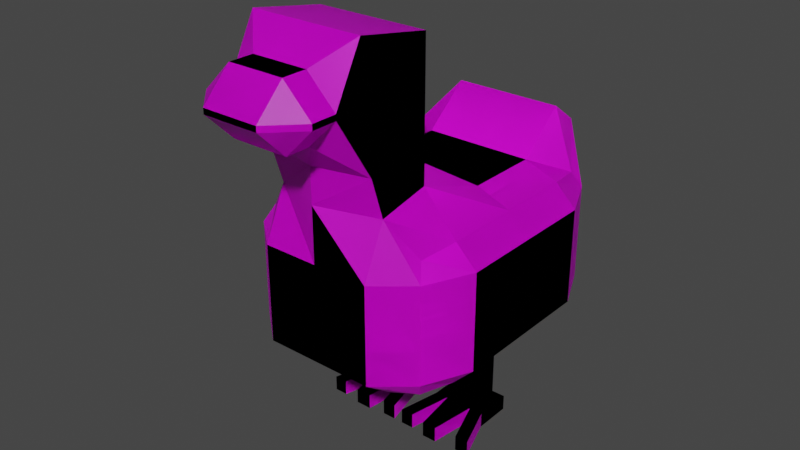 # Source: chicken.blend  (saved by Blender 2.83.19; exported with 4.5.12 LTS)
import bpy
from mathutils import Matrix  # noqa: F401  (used for matrix-valued properties, if any)

bpy.ops.wm.read_factory_settings(use_empty=True)
scene = bpy.context.scene
scene.name = 'Scene'

# ---- collections
col_without_bones = bpy.data.collections.new('without_bones'); scene.collection.children.link(col_without_bones)
col_with_bones = bpy.data.collections.new('with_bones'); scene.collection.children.link(col_with_bones)

# ---- images (referenced by path relative to the original .blend; pixels are not part of the script)
import os
ASSET_DIR = os.environ.get("B2B_ASSET_DIR", "")  # directory of the original .blend (textures are referenced by path, not embedded)
HERE = os.path.dirname(os.path.abspath(__file__))  # packed textures are extracted next to this script under _unpacked/

def load_image(name, relpath, width, height, colorspace="sRGB"):
    """Load a texture the original file referenced (path relative to the .blend, or extracted next to this script)."""
    p = next((c for c in (os.path.join(HERE, relpath), os.path.join(ASSET_DIR, relpath)) if relpath and os.path.exists(c)), "")
    if p:
        img = bpy.data.images.load(p, check_existing=True)
        img.name = name
    else:  # same state as the original file: an image datablock whose file is absent (Cycles renders it pink)
        img = bpy.data.images.new(name, width, height)
        img.source = "FILE"
        img.filepath = "//" + (relpath or name)
    img.colorspace_settings.name = colorspace
    return img
img_chicken_png = load_image('chicken.png', 'chicken.png', 1024, 1024, 'sRGB')
img_chicken_png_001 = load_image('chicken.png.001', 'chicken.png', 1024, 1024, 'sRGB')

# ---- materials (node trees are filled in below, after node groups)
mat_material = bpy.data.materials.new('Material')
mat_material.alpha_threshold = 0.0
mat_material.use_transparent_shadow = False
mat_material.line_color = (0.0, 0.0, 0.0, 1.0)
mat_material_001 = bpy.data.materials.new('Material.001')
mat_material_001.alpha_threshold = 0.0
mat_material_001.use_transparent_shadow = False
mat_material_001.line_color = (0.0, 0.0, 0.0, 1.0)

# ---- material node trees
mat_material.use_nodes = True; mat_material.node_tree.nodes.clear()
_N = mat_material.node_tree.nodes; _L = mat_material.node_tree.links
n0 = _N.new('ShaderNodeOutputMaterial'); n0.name = 'Material Output'; n0.location = (300, 300)
n1 = _N.new('ShaderNodeBsdfPrincipled'); n1.name = 'Principled BSDF'; n1.location = (10, 300)
n1.distribution = 'GGX'
n1.subsurface_method = 'BURLEY'
n1.inputs[2].default_value = 0.4
n1.inputs[3].default_value = 1.45
n1.inputs[27].default_value = (0.0, 0.0, 0.0, 1.0)
n1.inputs[28].default_value = 1.0
n2 = _N.new('ShaderNodeTexImage'); n2.name = 'Image Texture'; n2.location = (-346, 523)
n2.image = img_chicken_png
_L.new(n1.outputs[0], n0.inputs[0])
_L.new(n2.outputs[0], n1.inputs[0])
n0.is_active_output = True
mat_material_001.use_nodes = True; mat_material_001.node_tree.nodes.clear()
_N = mat_material_001.node_tree.nodes; _L = mat_material_001.node_tree.links
n0 = _N.new('ShaderNodeOutputMaterial'); n0.name = 'Material Output'; n0.location = (300, 300)
n1 = _N.new('ShaderNodeBsdfPrincipled'); n1.name = 'Principled BSDF'; n1.location = (10, 300)
n1.distribution = 'GGX'
n1.subsurface_method = 'BURLEY'
n1.inputs[2].default_value = 0.4
n1.inputs[3].default_value = 1.45
n1.inputs[27].default_value = (0.0, 0.0, 0.0, 1.0)
n1.inputs[28].default_value = 1.0
n2 = _N.new('ShaderNodeTexImage'); n2.name = 'Image Texture'; n2.location = (-346, 523)
n2.image = img_chicken_png_001
_L.new(n1.outputs[0], n0.inputs[0])
_L.new(n2.outputs[0], n1.inputs[0])
n0.is_active_output = True

# ---- world
world_world = bpy.data.worlds.new('World'); scene.world = world_world
world_world.use_nodes = True; world_world.node_tree.nodes.clear()
_N = world_world.node_tree.nodes; _L = world_world.node_tree.links
n0 = _N.new('ShaderNodeOutputWorld'); n0.name = 'World Output'; n0.location = (300, 300)
n1 = _N.new('ShaderNodeBackground'); n1.name = 'Background'; n1.location = (10, 300)
n1.inputs[0].default_value = (0.05088, 0.05088, 0.05088, 1.0)
_L.new(n1.outputs[0], n0.inputs[0])
n0.is_active_output = True
world_world.color = (0.05088, 0.05088, 0.05088)
world_world.use_sun_shadow = False
world_world.sun_shadow_jitter_overblur = 0.0

# ---- meshes
me_cube = bpy.data.meshes.new('Cube')
me_cube.from_pydata([(0.3145, 0.4274, 0.1945), (0.3145, 0.4274, -0.3036), (0.3145, -0.4274, 0.1945), (0.3145, -0.4274, -0.3036), (-0.3145, 0.4274, 0.1945), (-0.3145, 0.4274, -0.3036), (-0.3145, -0.4274, 0.1945), (-0.3145, -0.4274, -0.3036), (-0.3415, 0.0, -0.3203), (0.0, 0.4641, -0.3203), (0.3415, 0.4641, -0.1091), (-0.3415, -0.4641, -0.1091), (0.3415, -0.4641, -0.1091), (-0.3415, 0.4641, -0.1091), (0.0, -0.5742, 0.3395), (0.3415, 0.0, 0.2112), (0.0, -0.4641, -0.3203), (-0.3415, 0.0, 0.2112), (0.0, 0.4641, 0.4093), (0.3415, 0.0, -0.3203), (0.0, 0.5742, -0.1091), (0.4225, 0.0, -0.1091), (0.0, 0.0, -0.3704), (-0.4225, 0.0, -0.1091), (0.0, -0.5742, -0.1091), (0.0, 0.0, 0.2612), (-0.3415, -0.2871, -0.3203), (-0.2112, 0.4641, -0.3203), (0.3415, 0.4641, -0.2397), (-0.3415, -0.4641, 0.1306), (0.3415, -0.4641, -0.2397), (-0.3415, 0.4641, -0.2397), (-0.2112, -0.4861, 0.3238), (0.3415, -0.2871, 0.2112), (0.2112, -0.4641, -0.3203), (-0.3415, 0.2871, 0.2112), (0.2112, 0.4641, 0.4093), (0.3415, 0.2871, -0.3203), (-0.3415, 0.2871, -0.3203), (0.2112, 0.4641, -0.3203), (0.3415, 0.4641, 0.1306), (-0.3415, -0.4641, -0.2397), (0.3415, -0.4641, 0.1306), (-0.3415, 0.4641, 0.1306), (0.2112, -0.4861, 0.3238), (0.3415, 0.2871, 0.2112), (-0.2112, -0.4641, -0.3203), (-0.3415, -0.2871, 0.2112), (-0.2112, 0.4641, 0.4093), (0.3415, -0.2871, -0.3203), (0.2112, 0.5742, -0.1091), (-0.2112, 0.5742, -0.1091), (0.0, 0.5742, -0.2397), (0.0, 0.5742, 0.3288), (0.4225, -0.2871, -0.1091), (0.4225, 0.2871, -0.1091), (0.4225, 0.0, -0.2397), (0.4225, 0.0, 0.1306), (0.0, -0.2871, -0.3704), (0.0, 0.2871, -0.3704), (-0.2112, 0.0, -0.3704), (0.2112, 0.0, -0.3704), (-0.4225, 0.2871, -0.1091), (-0.4225, -0.2871, -0.1091), (-0.4225, 0.0, -0.2397), (-0.4225, 0.0, 0.1306), (-0.2112, -0.5742, -0.1091), (0.2112, -0.5742, -0.1091), (0.0, -0.5742, -0.2397), (0.0, -0.5742, 0.1306), (0.0, -0.177, 0.3896), (0.0, 0.2871, 0.2612), (0.2112, 0.0, 0.2612), (-0.2112, 0.0, 0.2612), (-0.2112, 0.2871, 0.2612), (0.2112, 0.2871, 0.2612), (0.2112, -0.2871, 0.3639), (0.2112, -0.5742, 0.1306), (0.2112, -0.5742, -0.2397), (-0.2112, -0.5742, -0.2397), (-0.4225, -0.2871, 0.1306), (-0.4225, -0.2871, -0.2397), (-0.4225, 0.2871, -0.2397), (0.2112, 0.2871, -0.3704), (-0.2112, 0.2871, -0.3704), (-0.2112, -0.2871, -0.3704), (0.4225, 0.2871, 0.1306), (0.4225, 0.2871, -0.2397), (0.4225, -0.2871, -0.2397), (-0.2112, 0.5742, 0.3288), (-0.2112, 0.5742, -0.2397), (0.2112, 0.5742, -0.2397), (0.2112, 0.5742, 0.3288), (0.4225, -0.2871, 0.1306), (0.2112, -0.2871, -0.3704), (-0.4225, 0.2871, 0.1306), (-0.2112, -0.5742, 0.1306), (-0.2112, -0.2871, 0.3639), (0.0, -0.2871, 0.596), (0.2112, -0.2871, 0.596), (-0.2112, -0.2871, 0.596), (0.0, -0.2871, 0.8665), (0.2112, -0.2871, 0.8665), (-0.2112, -0.2871, 0.8665), (0.0, 0.1435, -0.3704), (0.1056, 0.0, -0.3704), (0.0, -0.1435, -0.3704), (-0.1056, 0.0, -0.3704), (0.2112, 0.1435, -0.3704), (0.1056, 0.2871, -0.3704), (-0.2112, 0.1435, -0.3704), (-0.1056, 0.2871, -0.3704), (-0.2112, -0.1435, -0.3704), (-0.1056, -0.2871, -0.3704), (0.2112, -0.1435, -0.3704), (0.1056, -0.2871, -0.3704), (0.1056, -0.1435, -0.3704), (-0.1056, -0.1435, -0.3704), (0.1056, 0.1435, -0.3704), (-0.1056, 0.1435, -0.3704), (0.2112, -0.5742, 0.9192), (0.0, -0.5742, 0.9192), (-0.2112, -0.5742, 0.9192), (0.1056, -0.6796, 0.596), (0.2112, -0.5354, 0.4761), (0.2112, -0.6796, 0.7015), (-0.1056, -0.6796, 0.596), (0.0, -0.5742, 0.4708), (-0.2112, -0.6796, 0.7015), (-0.2112, -0.5354, 0.4761), (0.1056, -0.6796, 0.8279), (0.2112, -0.6796, 0.7225), (-0.1056, -0.6796, 0.8279), (-0.2112, -0.6796, 0.7225), (0.1056, -0.7729, 0.596), (0.2112, -0.7729, 0.7015), (0.1056, -0.8784, 0.7015), (-0.1056, -0.8784, 0.7015), (-0.1056, -0.7729, 0.596), (-0.2112, -0.7729, 0.7015), (-0.1056, -0.7729, 0.8279), (-0.2112, -0.7729, 0.7225), (-0.1056, -0.8784, 0.7225), (0.1056, -0.7729, 0.8279), (0.1056, -0.8784, 0.7225), (0.2112, -0.7729, 0.7225), (-0.1056, 0.0, -0.6497), (-0.2112, 0.0, -0.6497), (0.2112, 0.1435, -0.6497), (0.2112, 0.0, -0.6497), (-0.2112, 0.1435, -0.6497), (0.1056, 0.0, -0.6497), (0.1056, 0.1435, -0.6497), (-0.1056, 0.1435, -0.6497), (-0.1056, 0.0, -0.7085), (-0.2112, 0.0, -0.7085), (0.2112, 0.1435, -0.7085), (0.2112, 0.0, -0.7085), (-0.2112, 0.1435, -0.7085), (0.1056, 0.0, -0.7085), (0.1056, 0.1435, -0.7085), (-0.1056, 0.1435, -0.7085), (0.2638, 0.1435, -0.6497), (0.2638, 0.0, -0.6497), (-0.05304, 0.1435, -0.6497), (-0.05304, 0.0, -0.6497), (0.2638, 0.1435, -0.7085), (0.2638, 0.0, -0.7085), (-0.05304, 0.1435, -0.7085), (-0.05304, 0.0, -0.7085), (-0.2614, 0.1435, -0.6497), (-0.2614, 0.0, -0.6497), (0.05548, 0.1435, -0.6497), (0.05548, 0.0, -0.6497), (-0.2614, 0.1435, -0.7085), (-0.2614, 0.0, -0.7085), (0.05548, 0.1435, -0.7085), (0.05548, 0.0, -0.7085), (-0.2582, -0.1675, -0.7085), (-0.2582, -0.1675, -0.6497), (-0.06649, -0.1675, -0.7085), (-0.06649, -0.1675, -0.6497), (0.07183, -0.1675, -0.6497), (0.07183, -0.1675, -0.7085), (0.2711, -0.1675, -0.7085), (0.2711, -0.1675, -0.6497), (-0.01392, -0.1675, -0.7085), (-0.01392, -0.1675, -0.6497), (0.3236, -0.1675, -0.7085), (0.3236, -0.1675, -0.6497), (-0.3084, -0.1675, -0.7085), (-0.3084, -0.1675, -0.6497), (0.0217, -0.1675, -0.6497), (0.0217, -0.1675, -0.7085), (-0.1277, -0.1779, -0.6497), (-0.1892, -0.1779, -0.6497), (0.1864, -0.1779, -0.6497), (0.1304, -0.1779, -0.6497), (-0.1277, -0.1779, -0.7085), (-0.1892, -0.1779, -0.7085), (0.1864, -0.1779, -0.7085), (0.1304, -0.1779, -0.7085)], [], [(97, 47, 6, 32), (96, 32, 6, 29), (95, 35, 4, 43), (94, 49, 3, 34), (93, 33, 2, 42), (92, 36, 0, 40), (91, 50, 10, 28), (90, 51, 20, 52), (89, 48, 18, 53), (88, 54, 12, 30), (87, 55, 21, 56), (86, 45, 15, 57), (85, 113, 58, 16, 46), (119, 104, 22, 107), (83, 37, 19, 61, 108), (82, 62, 13, 31), (81, 63, 23, 64), (80, 47, 17, 65), (79, 66, 11, 41), (78, 67, 24, 68), (77, 44, 14, 69), (75, 71, 25, 72), (74, 35, 17, 73), (71, 74, 73, 25), (18, 48, 74, 71), (48, 4, 35, 74), (45, 75, 72, 15), (0, 36, 75, 45), (36, 18, 71, 75), (33, 76, 44, 2), (15, 72, 76, 33), (72, 25, 70, 76), (67, 77, 69, 24), (12, 42, 77, 67), (42, 2, 44, 77), (34, 78, 68, 16), (3, 30, 78, 34), (30, 12, 67, 78), (46, 79, 41, 7), (16, 68, 79, 46), (68, 24, 66, 79), (63, 80, 65, 23), (11, 29, 80, 63), (29, 6, 47, 80), (26, 81, 64, 8), (7, 41, 81, 26), (41, 11, 63, 81), (38, 82, 31, 5), (8, 64, 82, 38), (64, 23, 62, 82), (119, 107, 146, 153), (9, 39, 83, 109, 59), (39, 1, 37, 83), (38, 84, 110, 60, 8), (5, 27, 84, 38), (27, 9, 59, 111, 84), (26, 85, 46, 7), (8, 60, 112, 85, 26), (117, 106, 58, 113), (55, 86, 57, 21), (10, 40, 86, 55), (40, 0, 45, 86), (37, 87, 56, 19), (1, 28, 87, 37), (28, 10, 55, 87), (49, 88, 30, 3), (19, 56, 88, 49), (56, 21, 54, 88), (51, 89, 53, 20), (13, 43, 89, 51), (43, 4, 48, 89), (27, 90, 52, 9), (5, 31, 90, 27), (31, 13, 51, 90), (39, 91, 28, 1), (9, 52, 91, 39), (52, 20, 50, 91), (50, 92, 40, 10), (20, 53, 92, 50), (53, 18, 36, 92), (54, 93, 42, 12), (21, 57, 93, 54), (57, 15, 33, 93), (58, 115, 94, 34, 16), (116, 114, 94, 115), (61, 19, 49, 94, 114), (62, 95, 43, 13), (23, 65, 95, 62), (65, 17, 35, 95), (66, 96, 29, 11), (24, 69, 96, 66), (69, 14, 32, 96), (70, 97, 100, 98), (25, 73, 97, 70), (73, 17, 47, 97), (44, 76, 99, 124), (97, 32, 129, 100), (133, 128, 139, 141), (76, 70, 98, 99), (124, 99, 102, 120), (125, 131, 145, 135), (98, 100, 103, 101), (99, 98, 101, 102), (100, 129, 122, 103), (32, 14, 127, 129), (14, 44, 124, 127), (106, 116, 115, 58), (22, 105, 116, 106), (105, 61, 114, 116), (112, 117, 113, 85), (60, 107, 117, 112), (107, 22, 106, 117), (104, 118, 105, 22), (59, 109, 118, 104), (109, 83, 108, 118), (110, 119, 153, 150), (84, 111, 119, 110), (111, 59, 104, 119), (102, 101, 121, 120), (101, 103, 122, 121), (123, 124, 125), (123, 126, 127), (128, 129, 126), (130, 131, 120), (121, 132, 130), (133, 132, 122), (134, 135, 136), (134, 136, 137, 138), (139, 138, 137), (140, 141, 142), (143, 144, 145), (143, 140, 142, 144), (123, 127, 124), (128, 133, 122, 129), (126, 129, 127), (120, 121, 130), (121, 122, 132), (131, 125, 124, 120), (133, 141, 140, 132), (137, 142, 141, 139), (144, 136, 135, 145), (136, 144, 142, 137), (143, 130, 132, 140), (126, 138, 139, 128), (145, 131, 130, 143), (134, 123, 125, 135), (123, 134, 138, 126), (157, 149, 196, 200), (147, 150, 170, 171), (107, 60, 147, 146), (105, 118, 152, 151), (118, 108, 148, 152), (60, 110, 150, 147), (61, 105, 151, 149), (108, 61, 149, 148), (160, 156, 157, 159), (158, 161, 154, 155), (150, 153, 161, 158), (152, 148, 156, 160), (146, 147, 195, 194), (155, 147, 179, 178), (154, 161, 168, 169), (150, 158, 174, 170), (162, 163, 167, 166), (164, 165, 169, 168), (161, 153, 164, 168), (148, 149, 163, 162), (156, 148, 162, 166), (153, 146, 165, 164), (157, 156, 166, 167), (175, 155, 178, 190), (171, 170, 174, 175), (173, 172, 176, 177), (160, 159, 177, 176), (152, 160, 176, 172), (158, 155, 175, 174), (165, 146, 181, 187), (167, 163, 189, 188), (151, 152, 172, 173), (185, 184, 188, 189), (181, 180, 186, 187), (178, 179, 191, 190), (183, 182, 192, 193), (173, 177, 193, 192), (151, 173, 192, 182), (146, 154, 180, 181), (154, 169, 186, 180), (157, 167, 188, 184), (163, 149, 185, 189), (147, 171, 191, 179), (169, 165, 187, 186), (177, 159, 183, 193), (159, 151, 182, 183), (171, 175, 190, 191), (149, 157, 184, 185), (194, 195, 199, 198), (196, 197, 201, 200), (155, 154, 198, 199), (147, 155, 199, 195), (149, 151, 197, 196), (151, 159, 201, 197), (159, 157, 200, 201), (154, 146, 194, 198)])
_uv = me_cube.uv_layers.new(name='UVMap')
_uv.uv.foreach_set('vector', [0.66, 0.6712, 0.5852, 0.6601, 0.5949, 0.6068, 0.66, 0.5948, 0.5654, 0.7224, 0.5654, 0.8024, 0.5094, 0.7672, 0.5032, 0.7383, 0.2279, 0.9479, 0.1867, 0.9355, 0.1996, 0.8829, 0.2279, 0.8746, 0.7647, 0.8564, 0.7647, 0.9089, 0.711, 0.9017, 0.6957, 0.8629, 0.9527, 0.2528, 0.9115, 0.2405, 0.9243, 0.1878, 0.9527, 0.1795, 0.7497, 0.1636, 0.6986, 0.1693, 0.7259, 0.08265, 0.7497, 0.06518, 0.06543, 0.8634, 0.06543, 0.9126, 0.001219, 0.9126, 0.001219, 0.8634, 0.2141, 0.2835, 0.2141, 0.3327, 0.1345, 0.3327, 0.1345, 0.2835, 0.6957, 0.854, 0.6957, 0.8026, 0.7753, 0.8026, 0.7753, 0.854, 0.5852, 0.9074, 0.5852, 0.8582, 0.6585, 0.8582, 0.6585, 0.9074, 0.2715, 0.7396, 0.2715, 0.6905, 0.3796, 0.6905, 0.3796, 0.7396, 0.8131, 0.3869, 0.7701, 0.3869, 0.7701, 0.2788, 0.8131, 0.2788, 0.5032, 0.6507, 0.543, 0.6507, 0.5828, 0.6507, 0.5828, 0.72, 0.5032, 0.72, 0.0927, 0.993, 0.0927, 0.9532, 0.1468, 0.9532, 0.1468, 0.993, 0.05376, 0.7045, 0.001219, 0.7045, 0.001219, 0.5964, 0.05376, 0.5964, 0.05376, 0.6504, 0.8628, 0.5948, 0.9119, 0.5948, 0.9119, 0.6681, 0.8628, 0.6681, 0.7705, 0.5948, 0.7705, 0.644, 0.6624, 0.644, 0.6624, 0.5948, 0.7951, 0.1733, 0.7521, 0.1733, 0.7521, 0.06518, 0.7951, 0.06518, 0.9119, 0.7666, 0.8628, 0.7666, 0.8628, 0.7024, 0.9119, 0.7024, 0.8697, 0.8896, 0.8205, 0.8896, 0.8205, 0.8101, 0.8697, 0.8101, 0.3796, 0.6262, 0.3, 0.633, 0.301, 0.5467, 0.3796, 0.5467, 0.3, 0.4516, 0.3, 0.3721, 0.4081, 0.3721, 0.4081, 0.4516, 0.5852, 0.7262, 0.5852, 0.6737, 0.6933, 0.6737, 0.6933, 0.7262, 0.001219, 0.5046, 0.001219, 0.4251, 0.1093, 0.4251, 0.1093, 0.5046, 0.001219, 0.5071, 0.08076, 0.5071, 0.08076, 0.594, 0.001219, 0.594, 0.6006, 0.2927, 0.6006, 0.3836, 0.5503, 0.4035, 0.5376, 0.3525, 0.7028, 0.4996, 0.6502, 0.4996, 0.6502, 0.3915, 0.7028, 0.3915, 0.6006, 0.1995, 0.6006, 0.2903, 0.5376, 0.2305, 0.5503, 0.1795, 0.4105, 0.5137, 0.4901, 0.5137, 0.4901, 0.6006, 0.4105, 0.6006, 0.565, 0.105, 0.6397, 0.09393, 0.6397, 0.1704, 0.5747, 0.1583, 0.486, 0.292, 0.4334, 0.292, 0.4105, 0.1795, 0.486, 0.1839, 0.1159, 0.3431, 0.1159, 0.4226, 0.0336, 0.4226, 0.001219, 0.3385, 0.5828, 0.5816, 0.4925, 0.5816, 0.4925, 0.5021, 0.5828, 0.5021, 0.4925, 0.5841, 0.5828, 0.5841, 0.5828, 0.6483, 0.4925, 0.6483, 0.7414, 0.2436, 0.7476, 0.2147, 0.8036, 0.1795, 0.8036, 0.2595, 0.5546, 0.8843, 0.5032, 0.8843, 0.5032, 0.8048, 0.5546, 0.8048, 0.9287, 0.5948, 0.9582, 0.5965, 0.9582, 0.6607, 0.9144, 0.634, 0.4491, 0.8653, 0.4491, 0.9145, 0.3849, 0.9145, 0.3849, 0.8653, 0.8205, 0.9188, 0.8644, 0.892, 0.8644, 0.9563, 0.8349, 0.958, 0.8061, 0.1795, 0.8574, 0.1795, 0.8574, 0.259, 0.8061, 0.259, 0.8398, 0.06518, 0.889, 0.06518, 0.889, 0.1447, 0.8398, 0.1447, 0.4081, 0.001219, 0.4081, 0.09149, 0.3, 0.09149, 0.3, 0.001219, 0.1076, 0.5551, 0.1979, 0.5551, 0.1979, 0.6284, 0.1076, 0.6284, 0.9134, 0.8834, 0.885, 0.875, 0.8722, 0.8224, 0.9134, 0.8101, 0.3796, 0.7421, 0.3796, 0.7851, 0.2715, 0.7851, 0.2715, 0.7421, 0.8874, 0.3999, 0.9157, 0.3915, 0.9157, 0.4648, 0.8745, 0.4525, 0.3755, 0.9063, 0.3263, 0.9063, 0.3263, 0.833, 0.3755, 0.833, 0.8914, 0.07752, 0.9326, 0.06518, 0.9326, 0.1385, 0.9043, 0.1301, 0.8038, 0.7572, 0.8038, 0.8002, 0.6957, 0.8002, 0.6957, 0.7572, 0.493, 0.7145, 0.493, 0.7637, 0.3849, 0.7637, 0.3849, 0.7145, 0.3849, 0.6571, 0.3849, 0.603, 0.4901, 0.603, 0.4901, 0.6571, 0.7302, 0.5021, 0.7302, 0.5816, 0.6609, 0.5816, 0.6609, 0.5419, 0.6609, 0.5021, 0.3239, 0.9022, 0.2838, 0.8907, 0.2715, 0.8379, 0.3239, 0.833, 0.493, 0.6595, 0.493, 0.712, 0.4389, 0.712, 0.3849, 0.712, 0.3849, 0.6595, 0.108, 0.9014, 0.0927, 0.8625, 0.1617, 0.8561, 0.1617, 0.9086, 0.739, 0.1795, 0.739, 0.259, 0.6697, 0.259, 0.6697, 0.2193, 0.6697, 0.1795, 0.9022, 0.001219, 0.9022, 0.05376, 0.8332, 0.04729, 0.8485, 0.008451, 0.2715, 0.688, 0.2715, 0.6355, 0.3256, 0.6355, 0.3796, 0.6355, 0.3796, 0.688, 0.3263, 0.9485, 0.3263, 0.9087, 0.3803, 0.9087, 0.3803, 0.9485, 0.3, 0.3696, 0.3, 0.2793, 0.4081, 0.2793, 0.4081, 0.3696, 0.6585, 0.5021, 0.6585, 0.5924, 0.5852, 0.5924, 0.5852, 0.5021, 0.4927, 0.9386, 0.4644, 0.9303, 0.4515, 0.8777, 0.4927, 0.8653, 0.0927, 0.7853, 0.0927, 0.7423, 0.2008, 0.7423, 0.2008, 0.7853, 0.917, 0.2872, 0.9453, 0.2788, 0.9453, 0.3521, 0.9041, 0.3398, 0.8598, 0.1795, 0.909, 0.1795, 0.909, 0.2528, 0.8598, 0.2528, 0.8966, 0.5144, 0.9378, 0.5021, 0.9378, 0.5754, 0.9095, 0.5671, 0.6595, 0.3869, 0.6595, 0.3439, 0.7676, 0.3439, 0.7676, 0.3869, 0.6407, 0.0504, 0.6407, 0.001219, 0.7488, 0.001219, 0.7488, 0.0504, 0.2975, 0.1685, 0.2975, 0.3334, 0.218, 0.3334, 0.218, 0.1685, 0.06787, 0.336, 0.06787, 0.2457, 0.1321, 0.1711, 0.1321, 0.336, 0.2611, 0.7385, 0.2373, 0.7211, 0.2101, 0.6344, 0.2611, 0.6401, 0.5852, 0.8558, 0.5852, 0.8045, 0.6647, 0.8045, 0.6647, 0.8558, 0.5176, 0.8868, 0.5471, 0.8885, 0.5471, 0.9527, 0.5032, 0.926, 0.8163, 0.9206, 0.7672, 0.9206, 0.7672, 0.8564, 0.8163, 0.8564, 0.8722, 0.9126, 0.916, 0.8858, 0.916, 0.95, 0.8865, 0.9517, 0.3849, 0.8629, 0.3849, 0.8115, 0.4644, 0.8115, 0.4644, 0.8629, 0.2663, 0.823, 0.2663, 0.8721, 0.1867, 0.8721, 0.1867, 0.823, 0.001219, 0.336, 0.001219, 0.1711, 0.06543, 0.2457, 0.06543, 0.336, 0.218, 0.1661, 0.218, 0.001219, 0.2975, 0.001219, 0.2975, 0.1661, 0.8207, 0.3915, 0.8721, 0.3915, 0.8721, 0.4711, 0.8207, 0.4711, 0.565, 0.09149, 0.565, 0.001219, 0.6383, 0.001219, 0.6383, 0.09149, 0.3, 0.2769, 0.3, 0.1866, 0.4081, 0.1866, 0.4081, 0.2769, 0.2715, 0.8305, 0.2715, 0.7875, 0.3796, 0.7875, 0.3796, 0.8305, 0.6595, 0.2722, 0.6993, 0.2722, 0.7391, 0.2722, 0.7391, 0.3415, 0.6595, 0.3415, 0.9181, 0.4313, 0.9181, 0.3915, 0.9722, 0.3915, 0.9722, 0.4313, 0.2008, 0.6873, 0.2008, 0.7399, 0.0927, 0.7399, 0.0927, 0.6873, 0.1468, 0.6873, 0.6478, 0.4094, 0.6478, 0.4996, 0.5745, 0.4996, 0.5745, 0.4094, 0.4081, 0.09393, 0.4081, 0.1842, 0.3, 0.1842, 0.3, 0.09393, 0.493, 0.7661, 0.493, 0.8091, 0.3849, 0.8091, 0.3849, 0.7661, 0.6673, 0.1795, 0.6673, 0.2698, 0.6031, 0.2698, 0.6031, 0.1795, 0.572, 0.4094, 0.572, 0.4996, 0.4925, 0.4996, 0.4925, 0.4094, 0.2898, 0.632, 0.2111, 0.632, 0.2101, 0.5456, 0.2898, 0.5525, 0.2101, 0.5432, 0.2102, 0.453, 0.2975, 0.453, 0.2975, 0.5325, 0.2975, 0.4506, 0.218, 0.4506, 0.2134, 0.3358, 0.2975, 0.3682, 0.4334, 0.2944, 0.486, 0.2944, 0.486, 0.4025, 0.4105, 0.4069, 0.5134, 0.1684, 0.4374, 0.1771, 0.4105, 0.09393, 0.5134, 0.1081, 0.4374, 0.001219, 0.5134, 0.009937, 0.5134, 0.0702, 0.4105, 0.08437, 0.6961, 0.5841, 0.6961, 0.592, 0.6609, 0.592, 0.6609, 0.5841, 0.3, 0.5442, 0.3, 0.454, 0.3874, 0.4647, 0.3874, 0.5442, 0.1072, 0.1687, 0.0101, 0.1319, 0.001219, 0.03042, 0.1072, 0.001219, 0.1122, 0.5422, 0.1043, 0.5422, 0.1043, 0.5071, 0.1122, 0.5071, 0.4901, 0.5112, 0.4105, 0.5112, 0.4105, 0.4094, 0.4901, 0.4094, 0.1979, 0.5526, 0.1184, 0.5526, 0.1184, 0.4508, 0.1979, 0.4508, 0.1185, 0.03803, 0.2156, 0.001219, 0.2156, 0.1687, 0.1096, 0.1395, 0.7327, 0.5878, 0.7434, 0.5021, 0.7928, 0.5033, 0.7928, 0.5842, 0.01195, 0.7926, 0.001219, 0.7069, 0.06138, 0.7105, 0.06138, 0.7914, 0.9144, 0.7615, 0.9144, 0.7218, 0.9684, 0.7218, 0.9684, 0.7615, 0.1867, 0.9901, 0.1867, 0.9503, 0.2408, 0.9503, 0.2408, 0.9901, 0.2443, 0.982, 0.2443, 0.9422, 0.2984, 0.9422, 0.2984, 0.982, 0.3849, 0.9567, 0.3849, 0.917, 0.4389, 0.917, 0.4389, 0.9567, 0.6957, 0.9934, 0.6957, 0.9536, 0.7498, 0.9536, 0.7498, 0.9934, 0.3263, 0.9907, 0.3263, 0.9509, 0.3803, 0.9509, 0.3803, 0.9907, 0.9181, 0.4735, 0.9181, 0.4338, 0.9722, 0.4338, 0.9722, 0.4735, 0.935, 0.1472, 0.935, 0.1074, 0.9891, 0.1074, 0.9891, 0.1472, 0.5852, 0.9918, 0.5852, 0.9521, 0.6393, 0.9521, 0.6393, 0.9918, 0.8155, 0.2788, 0.8553, 0.2788, 0.8553, 0.384, 0.8155, 0.384, 0.7522, 0.9934, 0.7522, 0.9536, 0.8063, 0.9536, 0.8063, 0.9934, 0.935, 0.1049, 0.935, 0.06518, 0.9891, 0.06518, 0.9891, 0.1049, 0.1979, 0.4484, 0.1184, 0.4484, 0.1184, 0.3385, 0.1979, 0.3385, 0.2141, 0.281, 0.1345, 0.281, 0.1345, 0.1711, 0.2141, 0.1711, 0.7731, 0.4588, 0.8183, 0.3915, 0.8183, 0.4923, 0.5852, 0.7718, 0.652, 0.7287, 0.652, 0.802, 0.8181, 0.5948, 0.8181, 0.6955, 0.7729, 0.6282, 0.8577, 0.3138, 0.9017, 0.2788, 0.9017, 0.3629, 0.7953, 0.5419, 0.8478, 0.5021, 0.8478, 0.5816, 0.8942, 0.5861, 0.8502, 0.5511, 0.8942, 0.5021, 0.9533, 0.001219, 0.9533, 0.05742, 0.9046, 0.02928, 0.2101, 0.741, 0.2663, 0.741, 0.2663, 0.8205, 0.2101, 0.8205, 0.8122, 0.7547, 0.7635, 0.7266, 0.8122, 0.6985, 0.9631, 0.7193, 0.9144, 0.6912, 0.9631, 0.6632, 0.9645, 0.8101, 0.9645, 0.8662, 0.9158, 0.8381, 0.7512, 0.001219, 0.8308, 0.001219, 0.8308, 0.05738, 0.7512, 0.05738, 0.7052, 0.4247, 0.7707, 0.3915, 0.7707, 0.4724, 0.5158, 0.07944, 0.5165, 0.07155, 0.5625, 0.001219, 0.5625, 0.1687, 0.7611, 0.6737, 0.7611, 0.7547, 0.6957, 0.707, 0.0927, 0.8358, 0.1561, 0.7877, 0.1561, 0.8536, 0.06463, 0.861, 0.001219, 0.8129, 0.06463, 0.7951, 0.4891, 0.2767, 0.4884, 0.2688, 0.5351, 0.1795, 0.5351, 0.347, 0.05742, 0.9572, 0.05742, 0.9923, 0.001219, 0.9923, 0.001219, 0.9572, 0.5339, 0.4056, 0.526, 0.4056, 0.526, 0.3494, 0.5339, 0.3494, 0.6407, 0.06076, 0.6407, 0.05284, 0.6969, 0.05284, 0.6969, 0.06076, 0.2109, 0.4154, 0.203, 0.4154, 0.203, 0.3358, 0.2109, 0.3358, 0.8628, 0.8042, 0.8628, 0.7691, 0.9423, 0.7691, 0.9423, 0.8042, 0.4446, 0.9903, 0.4446, 0.9552, 0.5008, 0.9552, 0.5008, 0.9903, 0.5032, 0.9903, 0.5032, 0.9552, 0.5594, 0.9552, 0.5594, 0.9903, 0.4884, 0.3494, 0.5235, 0.3494, 0.5235, 0.4056, 0.4884, 0.4056, 0.2443, 0.9398, 0.2443, 0.9047, 0.3239, 0.9047, 0.3239, 0.9398, 0.09026, 0.7549, 0.06815, 0.7549, 0.06815, 0.6873, 0.09026, 0.6873, 0.07139, 0.9525, 0.07139, 0.8985, 0.09026, 0.8985, 0.09026, 0.9525, 0.7976, 0.06518, 0.8373, 0.06518, 0.8373, 0.1704, 0.7976, 0.1704, 0.6031, 0.2722, 0.6571, 0.2722, 0.6571, 0.3774, 0.6031, 0.3774, 0.8205, 0.7024, 0.8603, 0.7024, 0.8603, 0.8076, 0.8205, 0.8076, 0.6422, 0.06518, 0.6962, 0.06518, 0.6962, 0.1704, 0.6422, 0.1704, 0.8205, 0.5948, 0.8603, 0.5948, 0.8603, 0.7, 0.8205, 0.7, 0.0927, 0.6849, 0.0927, 0.6308, 0.1979, 0.6308, 0.1979, 0.6849, 0.9184, 0.9678, 0.9184, 0.928, 0.9725, 0.928, 0.9725, 0.9678, 0.9184, 0.9256, 0.9184, 0.8858, 0.9725, 0.8858, 0.9725, 0.9256, 0.7998, 0.8026, 0.7998, 0.8424, 0.7777, 0.8424, 0.7777, 0.8026, 0.4668, 0.8513, 0.4668, 0.8115, 0.489, 0.8115, 0.489, 0.8513, 0.0682, 0.915, 0.0682, 0.9548, 0.001219, 0.9465, 0.001219, 0.9233, 0.8207, 0.4956, 0.8207, 0.4735, 0.8862, 0.4735, 0.8862, 0.4956, 0.9163, 0.2553, 0.9704, 0.2553, 0.9704, 0.275, 0.9163, 0.275, 0.2304, 0.8746, 0.2525, 0.8746, 0.2525, 0.8935, 0.2304, 0.8935, 0.9245, 0.3653, 0.9786, 0.3653, 0.9786, 0.3874, 0.9245, 0.3874, 0.3849, 0.9592, 0.4389, 0.9592, 0.4389, 0.9813, 0.3849, 0.9813, 0.2052, 0.8075, 0.1831, 0.8075, 0.1831, 0.7877, 0.2052, 0.7877, 0.9403, 0.5561, 0.9403, 0.5021, 0.96, 0.5021, 0.96, 0.5561, 0.7539, 0.6662, 0.7318, 0.6662, 0.7318, 0.6464, 0.7539, 0.6464, 0.8598, 0.2553, 0.9139, 0.2553, 0.9139, 0.275, 0.8598, 0.275, 0.8205, 0.9604, 0.8746, 0.9604, 0.8746, 0.9802, 0.8205, 0.9802, 0.408, 0.5926, 0.3899, 0.5977, 0.3899, 0.5322, 0.408, 0.5271, 0.9115, 0.155, 0.9655, 0.155, 0.9655, 0.1771, 0.9115, 0.1771, 0.8966, 0.4775, 0.9507, 0.4775, 0.9507, 0.4996, 0.8966, 0.4996, 0.9988, 0.788, 0.9447, 0.788, 0.9447, 0.7691, 0.9988, 0.7691, 0.9062, 0.6705, 0.9062, 0.6926, 0.8873, 0.6926, 0.8873, 0.6705, 0.9184, 0.9702, 0.9725, 0.9702, 0.9725, 0.9891, 0.9184, 0.9891, 0.1834, 0.9208, 0.1641, 0.9253, 0.1641, 0.8606, 0.1834, 0.8561, 0.09026, 0.8244, 0.06815, 0.8244, 0.06815, 0.7574, 0.09026, 0.7574, 0.9403, 0.5586, 0.9943, 0.5586, 0.9943, 0.5775, 0.9403, 0.5775, 0.6464, 0.3799, 0.6464, 0.402, 0.6266, 0.402, 0.6266, 0.3799, 0.8628, 0.6705, 0.8849, 0.6705, 0.8849, 0.6903, 0.8628, 0.6903, 0.7917, 0.9452, 0.7917, 0.9231, 0.8106, 0.9231, 0.8106, 0.9452, 0.7672, 0.9231, 0.7893, 0.9231, 0.7893, 0.9419, 0.7672, 0.9419, 0.6933, 0.867, 0.6712, 0.867, 0.6712, 0.8026, 0.6933, 0.8026, 0.6933, 0.9375, 0.6748, 0.9337, 0.6748, 0.8694, 0.6933, 0.8731, 0.7052, 0.497, 0.7052, 0.4749, 0.77, 0.4749, 0.77, 0.497, 0.09026, 0.8961, 0.07099, 0.8916, 0.07099, 0.8268, 0.09026, 0.8313, 0.1018, 0.5807, 0.08319, 0.574, 0.08319, 0.5071, 0.1018, 0.5137, 0.5757, 0.8718, 0.557, 0.8784, 0.557, 0.8115, 0.5757, 0.8048, 0.3899, 0.454, 0.408, 0.4591, 0.408, 0.5246, 0.3899, 0.5195, 0.9045, 0.1483, 0.9045, 0.1704, 0.8398, 0.1704, 0.8398, 0.1483, 0.5755, 0.9452, 0.557, 0.949, 0.557, 0.8846, 0.5755, 0.8809, 0.8577, 0.3874, 0.8577, 0.3653, 0.9221, 0.3653, 0.9221, 0.3874, 0.1807, 0.8532, 0.1586, 0.8532, 0.1586, 0.7877, 0.1807, 0.7877, 0.6624, 0.6685, 0.6624, 0.6464, 0.7294, 0.6464, 0.7294, 0.6685, 0.08076, 0.5964, 0.1039, 0.5964, 0.1039, 0.6185, 0.08076, 0.6185, 0.6031, 0.3799, 0.6241, 0.3799, 0.6241, 0.402, 0.6031, 0.402, 0.6957, 0.9512, 0.6957, 0.9114, 0.7627, 0.9197, 0.7627, 0.9428, 0.6766, 0.7962, 0.6545, 0.7962, 0.6545, 0.7287, 0.6766, 0.7287, 0.6522, 0.9099, 0.6522, 0.9496, 0.5852, 0.9403, 0.5852, 0.9192, 0.07832, 0.664, 0.0562, 0.664, 0.0562, 0.5964, 0.07832, 0.5964, 0.1597, 0.911, 0.1597, 0.9508, 0.0927, 0.9415, 0.0927, 0.9204, 0.7636, 0.3397, 0.7415, 0.3397, 0.7415, 0.2722, 0.7636, 0.2722])
me_cube.materials.append(mat_material)
me_cube.use_remesh_preserve_volume = False
me_cube.use_remesh_preserve_attributes = False
me_cube.use_mirror_vertex_groups = False
me_cube.update()
me_cube_001 = bpy.data.meshes.new('Cube.001')
me_cube_001.from_pydata([(0.3145, 0.4274, 0.1945), (0.3145, 0.4274, -0.3036), (0.3145, -0.4274, 0.1945), (0.3145, -0.4274, -0.3036), (-0.3145, 0.4274, 0.1945), (-0.3145, 0.4274, -0.3036), (-0.3145, -0.4274, 0.1945), (-0.3145, -0.4274, -0.3036), (-0.3415, 0.0, -0.3203), (0.0, 0.4641, -0.3203), (0.3415, 0.4641, -0.1091), (-0.3415, -0.4641, -0.1091), (0.3415, -0.4641, -0.1091), (-0.3415, 0.4641, -0.1091), (0.0, -0.5742, 0.3395), (0.3415, 0.0, 0.2112), (0.0, -0.4641, -0.3203), (-0.3415, 0.0, 0.2112), (0.0, 0.4641, 0.4093), (0.3415, 0.0, -0.3203), (0.0, 0.5742, -0.1091), (0.4225, 0.0, -0.1091), (0.0, 0.0, -0.3704), (-0.4225, 0.0, -0.1091), (0.0, -0.5742, -0.1091), (0.0, 0.0, 0.2612), (-0.3415, -0.2871, -0.3203), (-0.2112, 0.4641, -0.3203), (0.3415, 0.4641, -0.2397), (-0.3415, -0.4641, 0.1306), (0.3415, -0.4641, -0.2397), (-0.3415, 0.4641, -0.2397), (-0.2112, -0.4861, 0.3238), (0.3415, -0.2871, 0.2112), (0.2112, -0.4641, -0.3203), (-0.3415, 0.2871, 0.2112), (0.2112, 0.4641, 0.4093), (0.3415, 0.2871, -0.3203), (-0.3415, 0.2871, -0.3203), (0.2112, 0.4641, -0.3203), (0.3415, 0.4641, 0.1306), (-0.3415, -0.4641, -0.2397), (0.3415, -0.4641, 0.1306), (-0.3415, 0.4641, 0.1306), (0.2112, -0.4861, 0.3238), (0.3415, 0.2871, 0.2112), (-0.2112, -0.4641, -0.3203), (-0.3415, -0.2871, 0.2112), (-0.2112, 0.4641, 0.4093), (0.3415, -0.2871, -0.3203), (0.2112, 0.5742, -0.1091), (-0.2112, 0.5742, -0.1091), (0.0, 0.5742, -0.2397), (0.0, 0.5742, 0.3288), (0.4225, -0.2871, -0.1091), (0.4225, 0.2871, -0.1091), (0.4225, 0.0, -0.2397), (0.4225, 0.0, 0.1306), (0.0, -0.2871, -0.3704), (0.0, 0.2871, -0.3704), (-0.2112, 0.0, -0.3704), (0.2112, 0.0, -0.3704), (-0.4225, 0.2871, -0.1091), (-0.4225, -0.2871, -0.1091), (-0.4225, 0.0, -0.2397), (-0.4225, 0.0, 0.1306), (-0.2112, -0.5742, -0.1091), (0.2112, -0.5742, -0.1091), (0.0, -0.5742, -0.2397), (0.0, -0.5742, 0.1306), (0.0, -0.177, 0.3896), (0.0, 0.2871, 0.2612), (0.2112, 0.0, 0.2612), (-0.2112, 0.0, 0.2612), (-0.2112, 0.2871, 0.2612), (0.2112, 0.2871, 0.2612), (0.2112, -0.2871, 0.3639), (0.2112, -0.5742, 0.1306), (0.2112, -0.5742, -0.2397), (-0.2112, -0.5742, -0.2397), (-0.4225, -0.2871, 0.1306), (-0.4225, -0.2871, -0.2397), (-0.4225, 0.2871, -0.2397), (0.2112, 0.2871, -0.3704), (-0.2112, 0.2871, -0.3704), (-0.2112, -0.2871, -0.3704), (0.4225, 0.2871, 0.1306), (0.4225, 0.2871, -0.2397), (0.4225, -0.2871, -0.2397), (-0.2112, 0.5742, 0.3288), (-0.2112, 0.5742, -0.2397), (0.2112, 0.5742, -0.2397), (0.2112, 0.5742, 0.3288), (0.4225, -0.2871, 0.1306), (0.2112, -0.2871, -0.3704), (-0.4225, 0.2871, 0.1306), (-0.2112, -0.5742, 0.1306), (-0.2112, -0.2871, 0.3639), (0.0, -0.2871, 0.596), (0.2112, -0.2871, 0.596), (-0.2112, -0.2871, 0.596), (0.0, -0.2871, 0.8665), (0.2112, -0.2871, 0.8665), (-0.2112, -0.2871, 0.8665), (0.0, 0.1435, -0.3704), (0.1056, 0.0, -0.3704), (0.0, -0.1435, -0.3704), (-0.1056, 0.0, -0.3704), (0.2112, 0.1435, -0.3704), (0.1056, 0.2871, -0.3704), (-0.2112, 0.1435, -0.3704), (-0.1056, 0.2871, -0.3704), (-0.2112, -0.1435, -0.3704), (-0.1056, -0.2871, -0.3704), (0.2112, -0.1435, -0.3704), (0.1056, -0.2871, -0.3704), (0.1056, -0.1435, -0.3704), (-0.1056, -0.1435, -0.3704), (0.1056, 0.1435, -0.3704), (-0.1056, 0.1435, -0.3704), (0.2112, -0.5742, 0.9192), (0.0, -0.5742, 0.9192), (-0.2112, -0.5742, 0.9192), (0.1056, -0.6796, 0.596), (0.2112, -0.5354, 0.4761), (0.2112, -0.6796, 0.7015), (-0.1056, -0.6796, 0.596), (0.0, -0.5742, 0.4708), (-0.2112, -0.6796, 0.7015), (-0.2112, -0.5354, 0.4761), (0.1056, -0.6796, 0.8279), (0.2112, -0.6796, 0.7225), (-0.1056, -0.6796, 0.8279), (-0.2112, -0.6796, 0.7225), (0.1056, -0.7729, 0.596), (0.2112, -0.7729, 0.7015), (0.1056, -0.8784, 0.7015), (-0.1056, -0.8784, 0.7015), (-0.1056, -0.7729, 0.596), (-0.2112, -0.7729, 0.7015), (-0.1056, -0.7729, 0.8279), (-0.2112, -0.7729, 0.7225), (-0.1056, -0.8784, 0.7225), (0.1056, -0.7729, 0.8279), (0.1056, -0.8784, 0.7225), (0.2112, -0.7729, 0.7225), (-0.1056, 0.0, -0.6497), (-0.2112, 0.0, -0.6497), (0.2112, 0.1435, -0.6497), (0.2112, 0.0, -0.6497), (-0.2112, 0.1435, -0.6497), (0.1056, 0.0, -0.6497), (0.1056, 0.1435, -0.6497), (-0.1056, 0.1435, -0.6497), (-0.1056, 0.0, -0.7085), (-0.2112, 0.0, -0.7085), (0.2112, 0.1435, -0.7085), (0.2112, 0.0, -0.7085), (-0.2112, 0.1435, -0.7085), (0.1056, 0.0, -0.7085), (0.1056, 0.1435, -0.7085), (-0.1056, 0.1435, -0.7085), (0.2638, 0.1435, -0.6497), (0.2638, 0.0, -0.6497), (-0.05304, 0.1435, -0.6497), (-0.05304, 0.0, -0.6497), (0.2638, 0.1435, -0.7085), (0.2638, 0.0, -0.7085), (-0.05304, 0.1435, -0.7085), (-0.05304, 0.0, -0.7085), (-0.2614, 0.1435, -0.6497), (-0.2614, 0.0, -0.6497), (0.05548, 0.1435, -0.6497), (0.05548, 0.0, -0.6497), (-0.2614, 0.1435, -0.7085), (-0.2614, 0.0, -0.7085), (0.05548, 0.1435, -0.7085), (0.05548, 0.0, -0.7085), (-0.2582, -0.1675, -0.7085), (-0.2582, -0.1675, -0.6497), (-0.06649, -0.1675, -0.7085), (-0.06649, -0.1675, -0.6497), (0.07183, -0.1675, -0.6497), (0.07183, -0.1675, -0.7085), (0.2711, -0.1675, -0.7085), (0.2711, -0.1675, -0.6497), (-0.01392, -0.1675, -0.7085), (-0.01392, -0.1675, -0.6497), (0.3236, -0.1675, -0.7085), (0.3236, -0.1675, -0.6497), (-0.3084, -0.1675, -0.7085), (-0.3084, -0.1675, -0.6497), (0.0217, -0.1675, -0.6497), (0.0217, -0.1675, -0.7085), (-0.1277, -0.1779, -0.6497), (-0.1892, -0.1779, -0.6497), (0.1864, -0.1779, -0.6497), (0.1304, -0.1779, -0.6497), (-0.1277, -0.1779, -0.7085), (-0.1892, -0.1779, -0.7085), (0.1864, -0.1779, -0.7085), (0.1304, -0.1779, -0.7085)], [], [(97, 47, 6, 32), (96, 32, 6, 29), (95, 35, 4, 43), (94, 49, 3, 34), (93, 33, 2, 42), (92, 36, 0, 40), (91, 50, 10, 28), (90, 51, 20, 52), (89, 48, 18, 53), (88, 54, 12, 30), (87, 55, 21, 56), (86, 45, 15, 57), (85, 113, 58, 16, 46), (119, 104, 22, 107), (83, 37, 19, 61, 108), (82, 62, 13, 31), (81, 63, 23, 64), (80, 47, 17, 65), (79, 66, 11, 41), (78, 67, 24, 68), (77, 44, 14, 69), (75, 71, 25, 72), (74, 35, 17, 73), (71, 74, 73, 25), (18, 48, 74, 71), (48, 4, 35, 74), (45, 75, 72, 15), (0, 36, 75, 45), (36, 18, 71, 75), (33, 76, 44, 2), (15, 72, 76, 33), (72, 25, 70, 76), (67, 77, 69, 24), (12, 42, 77, 67), (42, 2, 44, 77), (34, 78, 68, 16), (3, 30, 78, 34), (30, 12, 67, 78), (46, 79, 41, 7), (16, 68, 79, 46), (68, 24, 66, 79), (63, 80, 65, 23), (11, 29, 80, 63), (29, 6, 47, 80), (26, 81, 64, 8), (7, 41, 81, 26), (41, 11, 63, 81), (38, 82, 31, 5), (8, 64, 82, 38), (64, 23, 62, 82), (119, 107, 146, 153), (9, 39, 83, 109, 59), (39, 1, 37, 83), (38, 84, 110, 60, 8), (5, 27, 84, 38), (27, 9, 59, 111, 84), (26, 85, 46, 7), (8, 60, 112, 85, 26), (117, 106, 58, 113), (55, 86, 57, 21), (10, 40, 86, 55), (40, 0, 45, 86), (37, 87, 56, 19), (1, 28, 87, 37), (28, 10, 55, 87), (49, 88, 30, 3), (19, 56, 88, 49), (56, 21, 54, 88), (51, 89, 53, 20), (13, 43, 89, 51), (43, 4, 48, 89), (27, 90, 52, 9), (5, 31, 90, 27), (31, 13, 51, 90), (39, 91, 28, 1), (9, 52, 91, 39), (52, 20, 50, 91), (50, 92, 40, 10), (20, 53, 92, 50), (53, 18, 36, 92), (54, 93, 42, 12), (21, 57, 93, 54), (57, 15, 33, 93), (58, 115, 94, 34, 16), (116, 114, 94, 115), (61, 19, 49, 94, 114), (62, 95, 43, 13), (23, 65, 95, 62), (65, 17, 35, 95), (66, 96, 29, 11), (24, 69, 96, 66), (69, 14, 32, 96), (70, 97, 100, 98), (25, 73, 97, 70), (73, 17, 47, 97), (44, 76, 99, 124), (97, 32, 129, 100), (133, 128, 139, 141), (76, 70, 98, 99), (124, 99, 102, 120), (125, 131, 145, 135), (98, 100, 103, 101), (99, 98, 101, 102), (100, 129, 122, 103), (32, 14, 127, 129), (14, 44, 124, 127), (106, 116, 115, 58), (22, 105, 116, 106), (105, 61, 114, 116), (112, 117, 113, 85), (60, 107, 117, 112), (107, 22, 106, 117), (104, 118, 105, 22), (59, 109, 118, 104), (109, 83, 108, 118), (110, 119, 153, 150), (84, 111, 119, 110), (111, 59, 104, 119), (102, 101, 121, 120), (101, 103, 122, 121), (123, 124, 125), (123, 126, 127), (128, 129, 126), (130, 131, 120), (121, 132, 130), (133, 132, 122), (134, 135, 136), (134, 136, 137, 138), (139, 138, 137), (140, 141, 142), (143, 144, 145), (143, 140, 142, 144), (123, 127, 124), (128, 133, 122, 129), (126, 129, 127), (120, 121, 130), (121, 122, 132), (131, 125, 124, 120), (133, 141, 140, 132), (137, 142, 141, 139), (144, 136, 135, 145), (136, 144, 142, 137), (143, 130, 132, 140), (126, 138, 139, 128), (145, 131, 130, 143), (134, 123, 125, 135), (123, 134, 138, 126), (157, 149, 196, 200), (147, 150, 170, 171), (107, 60, 147, 146), (105, 118, 152, 151), (118, 108, 148, 152), (60, 110, 150, 147), (61, 105, 151, 149), (108, 61, 149, 148), (160, 156, 157, 159), (158, 161, 154, 155), (150, 153, 161, 158), (152, 148, 156, 160), (146, 147, 195, 194), (155, 147, 179, 178), (154, 161, 168, 169), (150, 158, 174, 170), (162, 163, 167, 166), (164, 165, 169, 168), (161, 153, 164, 168), (148, 149, 163, 162), (156, 148, 162, 166), (153, 146, 165, 164), (157, 156, 166, 167), (175, 155, 178, 190), (171, 170, 174, 175), (173, 172, 176, 177), (160, 159, 177, 176), (152, 160, 176, 172), (158, 155, 175, 174), (165, 146, 181, 187), (167, 163, 189, 188), (151, 152, 172, 173), (185, 184, 188, 189), (181, 180, 186, 187), (178, 179, 191, 190), (183, 182, 192, 193), (173, 177, 193, 192), (151, 173, 192, 182), (146, 154, 180, 181), (154, 169, 186, 180), (157, 167, 188, 184), (163, 149, 185, 189), (147, 171, 191, 179), (169, 165, 187, 186), (177, 159, 183, 193), (159, 151, 182, 183), (171, 175, 190, 191), (149, 157, 184, 185), (194, 195, 199, 198), (196, 197, 201, 200), (155, 154, 198, 199), (147, 155, 199, 195), (149, 151, 197, 196), (151, 159, 201, 197), (159, 157, 200, 201), (154, 146, 194, 198)])
_uv = me_cube_001.uv_layers.new(name='UVMap')
_uv.uv.foreach_set('vector', [0.66, 0.6712, 0.5852, 0.6601, 0.5949, 0.6068, 0.66, 0.5948, 0.5654, 0.7224, 0.5654, 0.8024, 0.5094, 0.7672, 0.5032, 0.7383, 0.2279, 0.9479, 0.1867, 0.9355, 0.1996, 0.8829, 0.2279, 0.8746, 0.7647, 0.8564, 0.7647, 0.9089, 0.711, 0.9017, 0.6957, 0.8629, 0.9527, 0.2528, 0.9115, 0.2405, 0.9243, 0.1878, 0.9527, 0.1795, 0.7497, 0.1636, 0.6986, 0.1693, 0.7259, 0.08265, 0.7497, 0.06518, 0.06543, 0.8634, 0.06543, 0.9126, 0.001219, 0.9126, 0.001219, 0.8634, 0.2141, 0.2835, 0.2141, 0.3327, 0.1345, 0.3327, 0.1345, 0.2835, 0.6957, 0.854, 0.6957, 0.8026, 0.7753, 0.8026, 0.7753, 0.854, 0.5852, 0.9074, 0.5852, 0.8582, 0.6585, 0.8582, 0.6585, 0.9074, 0.2715, 0.7396, 0.2715, 0.6905, 0.3796, 0.6905, 0.3796, 0.7396, 0.8131, 0.3869, 0.7701, 0.3869, 0.7701, 0.2788, 0.8131, 0.2788, 0.5032, 0.6507, 0.543, 0.6507, 0.5828, 0.6507, 0.5828, 0.72, 0.5032, 0.72, 0.0927, 0.993, 0.0927, 0.9532, 0.1468, 0.9532, 0.1468, 0.993, 0.05376, 0.7045, 0.001219, 0.7045, 0.001219, 0.5964, 0.05376, 0.5964, 0.05376, 0.6504, 0.8628, 0.5948, 0.9119, 0.5948, 0.9119, 0.6681, 0.8628, 0.6681, 0.7705, 0.5948, 0.7705, 0.644, 0.6624, 0.644, 0.6624, 0.5948, 0.7951, 0.1733, 0.7521, 0.1733, 0.7521, 0.06518, 0.7951, 0.06518, 0.9119, 0.7666, 0.8628, 0.7666, 0.8628, 0.7024, 0.9119, 0.7024, 0.8697, 0.8896, 0.8205, 0.8896, 0.8205, 0.8101, 0.8697, 0.8101, 0.3796, 0.6262, 0.3, 0.633, 0.301, 0.5467, 0.3796, 0.5467, 0.3, 0.4516, 0.3, 0.3721, 0.4081, 0.3721, 0.4081, 0.4516, 0.5852, 0.7262, 0.5852, 0.6737, 0.6933, 0.6737, 0.6933, 0.7262, 0.001219, 0.5046, 0.001219, 0.4251, 0.1093, 0.4251, 0.1093, 0.5046, 0.001219, 0.5071, 0.08076, 0.5071, 0.08076, 0.594, 0.001219, 0.594, 0.6006, 0.2927, 0.6006, 0.3836, 0.5503, 0.4035, 0.5376, 0.3525, 0.7028, 0.4996, 0.6502, 0.4996, 0.6502, 0.3915, 0.7028, 0.3915, 0.6006, 0.1995, 0.6006, 0.2903, 0.5376, 0.2305, 0.5503, 0.1795, 0.4105, 0.5137, 0.4901, 0.5137, 0.4901, 0.6006, 0.4105, 0.6006, 0.565, 0.105, 0.6397, 0.09393, 0.6397, 0.1704, 0.5747, 0.1583, 0.486, 0.292, 0.4334, 0.292, 0.4105, 0.1795, 0.486, 0.1839, 0.1159, 0.3431, 0.1159, 0.4226, 0.0336, 0.4226, 0.001219, 0.3385, 0.5828, 0.5816, 0.4925, 0.5816, 0.4925, 0.5021, 0.5828, 0.5021, 0.4925, 0.5841, 0.5828, 0.5841, 0.5828, 0.6483, 0.4925, 0.6483, 0.7414, 0.2436, 0.7476, 0.2147, 0.8036, 0.1795, 0.8036, 0.2595, 0.5546, 0.8843, 0.5032, 0.8843, 0.5032, 0.8048, 0.5546, 0.8048, 0.9287, 0.5948, 0.9582, 0.5965, 0.9582, 0.6607, 0.9144, 0.634, 0.4491, 0.8653, 0.4491, 0.9145, 0.3849, 0.9145, 0.3849, 0.8653, 0.8205, 0.9188, 0.8644, 0.892, 0.8644, 0.9563, 0.8349, 0.958, 0.8061, 0.1795, 0.8574, 0.1795, 0.8574, 0.259, 0.8061, 0.259, 0.8398, 0.06518, 0.889, 0.06518, 0.889, 0.1447, 0.8398, 0.1447, 0.4081, 0.001219, 0.4081, 0.09149, 0.3, 0.09149, 0.3, 0.001219, 0.1076, 0.5551, 0.1979, 0.5551, 0.1979, 0.6284, 0.1076, 0.6284, 0.9134, 0.8834, 0.885, 0.875, 0.8722, 0.8224, 0.9134, 0.8101, 0.3796, 0.7421, 0.3796, 0.7851, 0.2715, 0.7851, 0.2715, 0.7421, 0.8874, 0.3999, 0.9157, 0.3915, 0.9157, 0.4648, 0.8745, 0.4525, 0.3755, 0.9063, 0.3263, 0.9063, 0.3263, 0.833, 0.3755, 0.833, 0.8914, 0.07752, 0.9326, 0.06518, 0.9326, 0.1385, 0.9043, 0.1301, 0.8038, 0.7572, 0.8038, 0.8002, 0.6957, 0.8002, 0.6957, 0.7572, 0.493, 0.7145, 0.493, 0.7637, 0.3849, 0.7637, 0.3849, 0.7145, 0.3849, 0.6571, 0.3849, 0.603, 0.4901, 0.603, 0.4901, 0.6571, 0.7302, 0.5021, 0.7302, 0.5816, 0.6609, 0.5816, 0.6609, 0.5419, 0.6609, 0.5021, 0.3239, 0.9022, 0.2838, 0.8907, 0.2715, 0.8379, 0.3239, 0.833, 0.493, 0.6595, 0.493, 0.712, 0.4389, 0.712, 0.3849, 0.712, 0.3849, 0.6595, 0.108, 0.9014, 0.0927, 0.8625, 0.1617, 0.8561, 0.1617, 0.9086, 0.739, 0.1795, 0.739, 0.259, 0.6697, 0.259, 0.6697, 0.2193, 0.6697, 0.1795, 0.9022, 0.001219, 0.9022, 0.05376, 0.8332, 0.04729, 0.8485, 0.008451, 0.2715, 0.688, 0.2715, 0.6355, 0.3256, 0.6355, 0.3796, 0.6355, 0.3796, 0.688, 0.3263, 0.9485, 0.3263, 0.9087, 0.3803, 0.9087, 0.3803, 0.9485, 0.3, 0.3696, 0.3, 0.2793, 0.4081, 0.2793, 0.4081, 0.3696, 0.6585, 0.5021, 0.6585, 0.5924, 0.5852, 0.5924, 0.5852, 0.5021, 0.4927, 0.9386, 0.4644, 0.9303, 0.4515, 0.8777, 0.4927, 0.8653, 0.0927, 0.7853, 0.0927, 0.7423, 0.2008, 0.7423, 0.2008, 0.7853, 0.917, 0.2872, 0.9453, 0.2788, 0.9453, 0.3521, 0.9041, 0.3398, 0.8598, 0.1795, 0.909, 0.1795, 0.909, 0.2528, 0.8598, 0.2528, 0.8966, 0.5144, 0.9378, 0.5021, 0.9378, 0.5754, 0.9095, 0.5671, 0.6595, 0.3869, 0.6595, 0.3439, 0.7676, 0.3439, 0.7676, 0.3869, 0.6407, 0.0504, 0.6407, 0.001219, 0.7488, 0.001219, 0.7488, 0.0504, 0.2975, 0.1685, 0.2975, 0.3334, 0.218, 0.3334, 0.218, 0.1685, 0.06787, 0.336, 0.06787, 0.2457, 0.1321, 0.1711, 0.1321, 0.336, 0.2611, 0.7385, 0.2373, 0.7211, 0.2101, 0.6344, 0.2611, 0.6401, 0.5852, 0.8558, 0.5852, 0.8045, 0.6647, 0.8045, 0.6647, 0.8558, 0.5176, 0.8868, 0.5471, 0.8885, 0.5471, 0.9527, 0.5032, 0.926, 0.8163, 0.9206, 0.7672, 0.9206, 0.7672, 0.8564, 0.8163, 0.8564, 0.8722, 0.9126, 0.916, 0.8858, 0.916, 0.95, 0.8865, 0.9517, 0.3849, 0.8629, 0.3849, 0.8115, 0.4644, 0.8115, 0.4644, 0.8629, 0.2663, 0.823, 0.2663, 0.8721, 0.1867, 0.8721, 0.1867, 0.823, 0.001219, 0.336, 0.001219, 0.1711, 0.06543, 0.2457, 0.06543, 0.336, 0.218, 0.1661, 0.218, 0.001219, 0.2975, 0.001219, 0.2975, 0.1661, 0.8207, 0.3915, 0.8721, 0.3915, 0.8721, 0.4711, 0.8207, 0.4711, 0.565, 0.09149, 0.565, 0.001219, 0.6383, 0.001219, 0.6383, 0.09149, 0.3, 0.2769, 0.3, 0.1866, 0.4081, 0.1866, 0.4081, 0.2769, 0.2715, 0.8305, 0.2715, 0.7875, 0.3796, 0.7875, 0.3796, 0.8305, 0.6595, 0.2722, 0.6993, 0.2722, 0.7391, 0.2722, 0.7391, 0.3415, 0.6595, 0.3415, 0.9181, 0.4313, 0.9181, 0.3915, 0.9722, 0.3915, 0.9722, 0.4313, 0.2008, 0.6873, 0.2008, 0.7399, 0.0927, 0.7399, 0.0927, 0.6873, 0.1468, 0.6873, 0.6478, 0.4094, 0.6478, 0.4996, 0.5745, 0.4996, 0.5745, 0.4094, 0.4081, 0.09393, 0.4081, 0.1842, 0.3, 0.1842, 0.3, 0.09393, 0.493, 0.7661, 0.493, 0.8091, 0.3849, 0.8091, 0.3849, 0.7661, 0.6673, 0.1795, 0.6673, 0.2698, 0.6031, 0.2698, 0.6031, 0.1795, 0.572, 0.4094, 0.572, 0.4996, 0.4925, 0.4996, 0.4925, 0.4094, 0.2898, 0.632, 0.2111, 0.632, 0.2101, 0.5456, 0.2898, 0.5525, 0.2101, 0.5432, 0.2102, 0.453, 0.2975, 0.453, 0.2975, 0.5325, 0.2975, 0.4506, 0.218, 0.4506, 0.2134, 0.3358, 0.2975, 0.3682, 0.4334, 0.2944, 0.486, 0.2944, 0.486, 0.4025, 0.4105, 0.4069, 0.5134, 0.1684, 0.4374, 0.1771, 0.4105, 0.09393, 0.5134, 0.1081, 0.4374, 0.001219, 0.5134, 0.009937, 0.5134, 0.0702, 0.4105, 0.08437, 0.6961, 0.5841, 0.6961, 0.592, 0.6609, 0.592, 0.6609, 0.5841, 0.3, 0.5442, 0.3, 0.454, 0.3874, 0.4647, 0.3874, 0.5442, 0.1072, 0.1687, 0.0101, 0.1319, 0.001219, 0.03042, 0.1072, 0.001219, 0.1122, 0.5422, 0.1043, 0.5422, 0.1043, 0.5071, 0.1122, 0.5071, 0.4901, 0.5112, 0.4105, 0.5112, 0.4105, 0.4094, 0.4901, 0.4094, 0.1979, 0.5526, 0.1184, 0.5526, 0.1184, 0.4508, 0.1979, 0.4508, 0.1185, 0.03803, 0.2156, 0.001219, 0.2156, 0.1687, 0.1096, 0.1395, 0.7327, 0.5878, 0.7434, 0.5021, 0.7928, 0.5033, 0.7928, 0.5842, 0.01195, 0.7926, 0.001219, 0.7069, 0.06138, 0.7105, 0.06138, 0.7914, 0.9144, 0.7615, 0.9144, 0.7218, 0.9684, 0.7218, 0.9684, 0.7615, 0.1867, 0.9901, 0.1867, 0.9503, 0.2408, 0.9503, 0.2408, 0.9901, 0.2443, 0.982, 0.2443, 0.9422, 0.2984, 0.9422, 0.2984, 0.982, 0.3849, 0.9567, 0.3849, 0.917, 0.4389, 0.917, 0.4389, 0.9567, 0.6957, 0.9934, 0.6957, 0.9536, 0.7498, 0.9536, 0.7498, 0.9934, 0.3263, 0.9907, 0.3263, 0.9509, 0.3803, 0.9509, 0.3803, 0.9907, 0.9181, 0.4735, 0.9181, 0.4338, 0.9722, 0.4338, 0.9722, 0.4735, 0.935, 0.1472, 0.935, 0.1074, 0.9891, 0.1074, 0.9891, 0.1472, 0.5852, 0.9918, 0.5852, 0.9521, 0.6393, 0.9521, 0.6393, 0.9918, 0.8155, 0.2788, 0.8553, 0.2788, 0.8553, 0.384, 0.8155, 0.384, 0.7522, 0.9934, 0.7522, 0.9536, 0.8063, 0.9536, 0.8063, 0.9934, 0.935, 0.1049, 0.935, 0.06518, 0.9891, 0.06518, 0.9891, 0.1049, 0.1979, 0.4484, 0.1184, 0.4484, 0.1184, 0.3385, 0.1979, 0.3385, 0.2141, 0.281, 0.1345, 0.281, 0.1345, 0.1711, 0.2141, 0.1711, 0.7731, 0.4588, 0.8183, 0.3915, 0.8183, 0.4923, 0.5852, 0.7718, 0.652, 0.7287, 0.652, 0.802, 0.8181, 0.5948, 0.8181, 0.6955, 0.7729, 0.6282, 0.8577, 0.3138, 0.9017, 0.2788, 0.9017, 0.3629, 0.7953, 0.5419, 0.8478, 0.5021, 0.8478, 0.5816, 0.8942, 0.5861, 0.8502, 0.5511, 0.8942, 0.5021, 0.9533, 0.001219, 0.9533, 0.05742, 0.9046, 0.02928, 0.2101, 0.741, 0.2663, 0.741, 0.2663, 0.8205, 0.2101, 0.8205, 0.8122, 0.7547, 0.7635, 0.7266, 0.8122, 0.6985, 0.9631, 0.7193, 0.9144, 0.6912, 0.9631, 0.6632, 0.9645, 0.8101, 0.9645, 0.8662, 0.9158, 0.8381, 0.7512, 0.001219, 0.8308, 0.001219, 0.8308, 0.05738, 0.7512, 0.05738, 0.7052, 0.4247, 0.7707, 0.3915, 0.7707, 0.4724, 0.5158, 0.07944, 0.5165, 0.07155, 0.5625, 0.001219, 0.5625, 0.1687, 0.7611, 0.6737, 0.7611, 0.7547, 0.6957, 0.707, 0.0927, 0.8358, 0.1561, 0.7877, 0.1561, 0.8536, 0.06463, 0.861, 0.001219, 0.8129, 0.06463, 0.7951, 0.4891, 0.2767, 0.4884, 0.2688, 0.5351, 0.1795, 0.5351, 0.347, 0.05742, 0.9572, 0.05742, 0.9923, 0.001219, 0.9923, 0.001219, 0.9572, 0.5339, 0.4056, 0.526, 0.4056, 0.526, 0.3494, 0.5339, 0.3494, 0.6407, 0.06076, 0.6407, 0.05284, 0.6969, 0.05284, 0.6969, 0.06076, 0.2109, 0.4154, 0.203, 0.4154, 0.203, 0.3358, 0.2109, 0.3358, 0.8628, 0.8042, 0.8628, 0.7691, 0.9423, 0.7691, 0.9423, 0.8042, 0.4446, 0.9903, 0.4446, 0.9552, 0.5008, 0.9552, 0.5008, 0.9903, 0.5032, 0.9903, 0.5032, 0.9552, 0.5594, 0.9552, 0.5594, 0.9903, 0.4884, 0.3494, 0.5235, 0.3494, 0.5235, 0.4056, 0.4884, 0.4056, 0.2443, 0.9398, 0.2443, 0.9047, 0.3239, 0.9047, 0.3239, 0.9398, 0.09026, 0.7549, 0.06815, 0.7549, 0.06815, 0.6873, 0.09026, 0.6873, 0.07139, 0.9525, 0.07139, 0.8985, 0.09026, 0.8985, 0.09026, 0.9525, 0.7976, 0.06518, 0.8373, 0.06518, 0.8373, 0.1704, 0.7976, 0.1704, 0.6031, 0.2722, 0.6571, 0.2722, 0.6571, 0.3774, 0.6031, 0.3774, 0.8205, 0.7024, 0.8603, 0.7024, 0.8603, 0.8076, 0.8205, 0.8076, 0.6422, 0.06518, 0.6962, 0.06518, 0.6962, 0.1704, 0.6422, 0.1704, 0.8205, 0.5948, 0.8603, 0.5948, 0.8603, 0.7, 0.8205, 0.7, 0.0927, 0.6849, 0.0927, 0.6308, 0.1979, 0.6308, 0.1979, 0.6849, 0.9184, 0.9678, 0.9184, 0.928, 0.9725, 0.928, 0.9725, 0.9678, 0.9184, 0.9256, 0.9184, 0.8858, 0.9725, 0.8858, 0.9725, 0.9256, 0.7998, 0.8026, 0.7998, 0.8424, 0.7777, 0.8424, 0.7777, 0.8026, 0.4668, 0.8513, 0.4668, 0.8115, 0.489, 0.8115, 0.489, 0.8513, 0.0682, 0.915, 0.0682, 0.9548, 0.001219, 0.9465, 0.001219, 0.9233, 0.8207, 0.4956, 0.8207, 0.4735, 0.8862, 0.4735, 0.8862, 0.4956, 0.9163, 0.2553, 0.9704, 0.2553, 0.9704, 0.275, 0.9163, 0.275, 0.2304, 0.8746, 0.2525, 0.8746, 0.2525, 0.8935, 0.2304, 0.8935, 0.9245, 0.3653, 0.9786, 0.3653, 0.9786, 0.3874, 0.9245, 0.3874, 0.3849, 0.9592, 0.4389, 0.9592, 0.4389, 0.9813, 0.3849, 0.9813, 0.2052, 0.8075, 0.1831, 0.8075, 0.1831, 0.7877, 0.2052, 0.7877, 0.9403, 0.5561, 0.9403, 0.5021, 0.96, 0.5021, 0.96, 0.5561, 0.7539, 0.6662, 0.7318, 0.6662, 0.7318, 0.6464, 0.7539, 0.6464, 0.8598, 0.2553, 0.9139, 0.2553, 0.9139, 0.275, 0.8598, 0.275, 0.8205, 0.9604, 0.8746, 0.9604, 0.8746, 0.9802, 0.8205, 0.9802, 0.408, 0.5926, 0.3899, 0.5977, 0.3899, 0.5322, 0.408, 0.5271, 0.9115, 0.155, 0.9655, 0.155, 0.9655, 0.1771, 0.9115, 0.1771, 0.8966, 0.4775, 0.9507, 0.4775, 0.9507, 0.4996, 0.8966, 0.4996, 0.9988, 0.788, 0.9447, 0.788, 0.9447, 0.7691, 0.9988, 0.7691, 0.9062, 0.6705, 0.9062, 0.6926, 0.8873, 0.6926, 0.8873, 0.6705, 0.9184, 0.9702, 0.9725, 0.9702, 0.9725, 0.9891, 0.9184, 0.9891, 0.1834, 0.9208, 0.1641, 0.9253, 0.1641, 0.8606, 0.1834, 0.8561, 0.09026, 0.8244, 0.06815, 0.8244, 0.06815, 0.7574, 0.09026, 0.7574, 0.9403, 0.5586, 0.9943, 0.5586, 0.9943, 0.5775, 0.9403, 0.5775, 0.6464, 0.3799, 0.6464, 0.402, 0.6266, 0.402, 0.6266, 0.3799, 0.8628, 0.6705, 0.8849, 0.6705, 0.8849, 0.6903, 0.8628, 0.6903, 0.7917, 0.9452, 0.7917, 0.9231, 0.8106, 0.9231, 0.8106, 0.9452, 0.7672, 0.9231, 0.7893, 0.9231, 0.7893, 0.9419, 0.7672, 0.9419, 0.6933, 0.867, 0.6712, 0.867, 0.6712, 0.8026, 0.6933, 0.8026, 0.6933, 0.9375, 0.6748, 0.9337, 0.6748, 0.8694, 0.6933, 0.8731, 0.7052, 0.497, 0.7052, 0.4749, 0.77, 0.4749, 0.77, 0.497, 0.09026, 0.8961, 0.07099, 0.8916, 0.07099, 0.8268, 0.09026, 0.8313, 0.1018, 0.5807, 0.08319, 0.574, 0.08319, 0.5071, 0.1018, 0.5137, 0.5757, 0.8718, 0.557, 0.8784, 0.557, 0.8115, 0.5757, 0.8048, 0.3899, 0.454, 0.408, 0.4591, 0.408, 0.5246, 0.3899, 0.5195, 0.9045, 0.1483, 0.9045, 0.1704, 0.8398, 0.1704, 0.8398, 0.1483, 0.5755, 0.9452, 0.557, 0.949, 0.557, 0.8846, 0.5755, 0.8809, 0.8577, 0.3874, 0.8577, 0.3653, 0.9221, 0.3653, 0.9221, 0.3874, 0.1807, 0.8532, 0.1586, 0.8532, 0.1586, 0.7877, 0.1807, 0.7877, 0.6624, 0.6685, 0.6624, 0.6464, 0.7294, 0.6464, 0.7294, 0.6685, 0.08076, 0.5964, 0.1039, 0.5964, 0.1039, 0.6185, 0.08076, 0.6185, 0.6031, 0.3799, 0.6241, 0.3799, 0.6241, 0.402, 0.6031, 0.402, 0.6957, 0.9512, 0.6957, 0.9114, 0.7627, 0.9197, 0.7627, 0.9428, 0.6766, 0.7962, 0.6545, 0.7962, 0.6545, 0.7287, 0.6766, 0.7287, 0.6522, 0.9099, 0.6522, 0.9496, 0.5852, 0.9403, 0.5852, 0.9192, 0.07832, 0.664, 0.0562, 0.664, 0.0562, 0.5964, 0.07832, 0.5964, 0.1597, 0.911, 0.1597, 0.9508, 0.0927, 0.9415, 0.0927, 0.9204, 0.7636, 0.3397, 0.7415, 0.3397, 0.7415, 0.2722, 0.7636, 0.2722])
me_cube_001.materials.append(mat_material_001)
me_cube_001.use_remesh_preserve_volume = False
me_cube_001.use_remesh_preserve_attributes = False
me_cube_001.use_mirror_vertex_groups = False
me_cube_001.update()
arm_armature = bpy.data.armatures.new('Armature')  # bones are not reproduced

# ---- objects
ob_chicken = bpy.data.objects.new('chicken', me_cube)
ob_chicken_bones = bpy.data.objects.new('chicken(bones)', me_cube_001)
ob_armature = bpy.data.objects.new('Armature', arm_armature)

# ---- transforms, parenting, visibility, modifiers, constraints
ob_chicken.location = (0.0, 0.0, 0.0)
ob_chicken.lock_rotations_4d = False
ob_chicken.empty_display_type = 'ARROWS'
ob_chicken.lineart.crease_threshold = 0.0
ob_chicken_bones.location = (0.0, 0.0, 0.0)
ob_chicken_bones.lock_rotations_4d = False
ob_chicken_bones.empty_display_type = 'ARROWS'
ob_chicken_bones.lineart.crease_threshold = 0.0
ob_armature.location = (0.1598, 0.08196, 0.0)
ob_armature.rotation_euler = (3.142, -0.0, 0.0)
ob_armature.show_in_front = True
ob_armature.lineart.crease_threshold = 0.0

# ---- collection membership
col_without_bones.objects.link(ob_chicken)
col_with_bones.objects.link(ob_chicken_bones)
col_with_bones.objects.link(ob_armature)

# ---- scene / render settings (as saved in the file)
scene.frame_start = 1; scene.frame_end = 250; scene.frame_set(119)
scene.render.engine = 'BLENDER_EEVEE_NEXT'
scene.cycles.use_denoising = False
scene.cycles.samples = 128
scene.cycles.sampling_pattern = 'TABULATED_SOBOL'
scene.cycles.use_adaptive_sampling = False
scene.cycles.use_light_tree = False
scene.view_settings.view_transform = 'Filmic'
bpy.context.view_layer.update()

# ---- added for rendering (the .blend has no active camera and no usable light): camera, sun
cam_auto = bpy.data.cameras.new('AutoCamera')
cam_auto.lens = 50.0
cam_auto.sensor_width = 36.0
cam_auto.clip_end = 1000.0
ob_auto_camera = bpy.data.objects.new('AutoCamera', cam_auto)
scene.collection.objects.link(ob_auto_camera)
ob_auto_camera.location = (2.16455, -2.74957, 1.83701)
ob_auto_camera.rotation_euler = (1.09748, -7.21219e-08, 0.694738)
scene.camera = ob_auto_camera
light_auto_sun = bpy.data.lights.new('AutoSun', 'SUN')
light_auto_sun.energy = 3.0
light_auto_sun.angle = 0.0523599
ob_auto_sun = bpy.data.objects.new('AutoSun', light_auto_sun)
scene.collection.objects.link(ob_auto_sun)
ob_auto_sun.rotation_euler = (0.872665, 0.174533, 0.523599)
bpy.context.view_layer.update()

